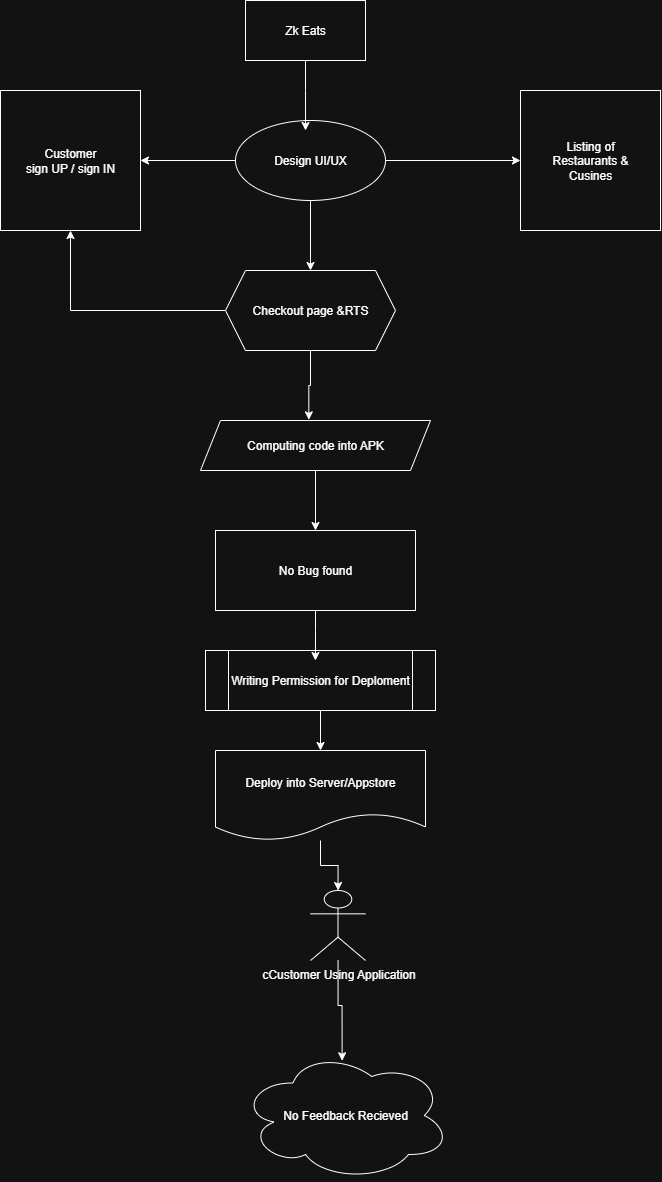

The diagram above was exported from draw.io. Its source (the exported page's mxGraphModel, read from the mxfile embedded in the PNG):
<mxGraphModel dx="1584" dy="1963" grid="1" gridSize="10" guides="1" tooltips="1" connect="1" arrows="1" fold="1" page="1" pageScale="1" pageWidth="850" pageHeight="1100" math="0" shadow="0">
  <root>
    <mxCell id="0" />
    <mxCell id="1" parent="0" />
    <mxCell id="s2nvv0ocSW_XHLA110rJ-5" value="Zk Eats" style="rounded=0;whiteSpace=wrap;html=1;" vertex="1" parent="1">
      <mxGeometry x="295" y="-10" width="120" height="60" as="geometry" />
    </mxCell>
    <mxCell id="s2nvv0ocSW_XHLA110rJ-48" style="edgeStyle=orthogonalEdgeStyle;rounded=0;orthogonalLoop=1;jettySize=auto;html=1;entryX=0;entryY=0.5;entryDx=0;entryDy=0;" edge="1" parent="1" source="s2nvv0ocSW_XHLA110rJ-9" target="s2nvv0ocSW_XHLA110rJ-32">
      <mxGeometry relative="1" as="geometry" />
    </mxCell>
    <mxCell id="s2nvv0ocSW_XHLA110rJ-49" value="" style="edgeStyle=orthogonalEdgeStyle;rounded=0;orthogonalLoop=1;jettySize=auto;html=1;" edge="1" parent="1" source="s2nvv0ocSW_XHLA110rJ-9" target="s2nvv0ocSW_XHLA110rJ-30">
      <mxGeometry relative="1" as="geometry" />
    </mxCell>
    <mxCell id="s2nvv0ocSW_XHLA110rJ-54" style="edgeStyle=orthogonalEdgeStyle;rounded=0;orthogonalLoop=1;jettySize=auto;html=1;entryX=0.5;entryY=0;entryDx=0;entryDy=0;" edge="1" parent="1" source="s2nvv0ocSW_XHLA110rJ-9" target="s2nvv0ocSW_XHLA110rJ-50">
      <mxGeometry relative="1" as="geometry" />
    </mxCell>
    <mxCell id="s2nvv0ocSW_XHLA110rJ-9" value="Design UI/UX" style="ellipse;whiteSpace=wrap;html=1;" vertex="1" parent="1">
      <mxGeometry x="285" y="110" width="150" height="80" as="geometry" />
    </mxCell>
    <mxCell id="s2nvv0ocSW_XHLA110rJ-30" value="Customer&lt;div&gt;sign UP / sign IN&lt;/div&gt;" style="whiteSpace=wrap;html=1;aspect=fixed;" vertex="1" parent="1">
      <mxGeometry x="50" y="80" width="140" height="140" as="geometry" />
    </mxCell>
    <mxCell id="s2nvv0ocSW_XHLA110rJ-32" value="Listing of&lt;div&gt;Restaurants &amp;amp;&lt;/div&gt;&lt;div&gt;Cusines&lt;/div&gt;" style="whiteSpace=wrap;html=1;aspect=fixed;" vertex="1" parent="1">
      <mxGeometry x="570" y="80" width="140" height="140" as="geometry" />
    </mxCell>
    <mxCell id="s2nvv0ocSW_XHLA110rJ-61" style="edgeStyle=orthogonalEdgeStyle;rounded=0;orthogonalLoop=1;jettySize=auto;html=1;entryX=0.5;entryY=1;entryDx=0;entryDy=0;" edge="1" parent="1" source="s2nvv0ocSW_XHLA110rJ-50" target="s2nvv0ocSW_XHLA110rJ-30">
      <mxGeometry relative="1" as="geometry">
        <mxPoint x="160" y="380" as="targetPoint" />
      </mxGeometry>
    </mxCell>
    <mxCell id="s2nvv0ocSW_XHLA110rJ-50" value="Checkout page &amp;amp;RTS" style="shape=hexagon;perimeter=hexagonPerimeter2;whiteSpace=wrap;html=1;fixedSize=1;" vertex="1" parent="1">
      <mxGeometry x="275" y="260" width="170" height="80" as="geometry" />
    </mxCell>
    <mxCell id="s2nvv0ocSW_XHLA110rJ-63" style="edgeStyle=orthogonalEdgeStyle;rounded=0;orthogonalLoop=1;jettySize=auto;html=1;entryX=0.467;entryY=0.125;entryDx=0;entryDy=0;entryPerimeter=0;" edge="1" parent="1" source="s2nvv0ocSW_XHLA110rJ-5" target="s2nvv0ocSW_XHLA110rJ-9">
      <mxGeometry relative="1" as="geometry" />
    </mxCell>
    <mxCell id="s2nvv0ocSW_XHLA110rJ-72" value="No Bug found" style="whiteSpace=wrap;html=1;" vertex="1" parent="1">
      <mxGeometry x="265" y="520" width="200" height="80" as="geometry" />
    </mxCell>
    <mxCell id="s2nvv0ocSW_XHLA110rJ-90" style="edgeStyle=orthogonalEdgeStyle;rounded=0;orthogonalLoop=1;jettySize=auto;html=1;entryX=0.5;entryY=0;entryDx=0;entryDy=0;" edge="1" parent="1" source="s2nvv0ocSW_XHLA110rJ-73" target="s2nvv0ocSW_XHLA110rJ-74">
      <mxGeometry relative="1" as="geometry" />
    </mxCell>
    <mxCell id="s2nvv0ocSW_XHLA110rJ-73" value="Writing Permission for Deploment" style="shape=process;whiteSpace=wrap;html=1;backgroundOutline=1;" vertex="1" parent="1">
      <mxGeometry x="255" y="640" width="230" height="60" as="geometry" />
    </mxCell>
    <mxCell id="s2nvv0ocSW_XHLA110rJ-92" style="edgeStyle=orthogonalEdgeStyle;rounded=0;orthogonalLoop=1;jettySize=auto;html=1;" edge="1" parent="1" source="s2nvv0ocSW_XHLA110rJ-74" target="s2nvv0ocSW_XHLA110rJ-75">
      <mxGeometry relative="1" as="geometry" />
    </mxCell>
    <mxCell id="s2nvv0ocSW_XHLA110rJ-74" value="Deploy into Server/Appstore" style="shape=document;whiteSpace=wrap;html=1;boundedLbl=1;" vertex="1" parent="1">
      <mxGeometry x="265" y="740" width="210" height="90" as="geometry" />
    </mxCell>
    <mxCell id="s2nvv0ocSW_XHLA110rJ-75" value="cCustomer Using Application" style="shape=umlActor;verticalLabelPosition=bottom;verticalAlign=top;html=1;outlineConnect=0;" vertex="1" parent="1">
      <mxGeometry x="360" y="880" width="55" height="70" as="geometry" />
    </mxCell>
    <mxCell id="s2nvv0ocSW_XHLA110rJ-77" value="No Feedback Recieved" style="ellipse;shape=cloud;whiteSpace=wrap;html=1;" vertex="1" parent="1">
      <mxGeometry x="290" y="1040" width="210" height="130" as="geometry" />
    </mxCell>
    <mxCell id="s2nvv0ocSW_XHLA110rJ-88" value="" style="edgeStyle=orthogonalEdgeStyle;rounded=0;orthogonalLoop=1;jettySize=auto;html=1;" edge="1" parent="1" source="s2nvv0ocSW_XHLA110rJ-82" target="s2nvv0ocSW_XHLA110rJ-72">
      <mxGeometry relative="1" as="geometry" />
    </mxCell>
    <mxCell id="s2nvv0ocSW_XHLA110rJ-82" value="Computing code into APK" style="shape=parallelogram;perimeter=parallelogramPerimeter;whiteSpace=wrap;html=1;fixedSize=1;" vertex="1" parent="1">
      <mxGeometry x="250" y="410" width="230" height="50" as="geometry" />
    </mxCell>
    <mxCell id="s2nvv0ocSW_XHLA110rJ-86" style="edgeStyle=orthogonalEdgeStyle;rounded=0;orthogonalLoop=1;jettySize=auto;html=1;entryX=0.471;entryY=-0.013;entryDx=0;entryDy=0;entryPerimeter=0;" edge="1" parent="1" source="s2nvv0ocSW_XHLA110rJ-50" target="s2nvv0ocSW_XHLA110rJ-82">
      <mxGeometry relative="1" as="geometry" />
    </mxCell>
    <mxCell id="s2nvv0ocSW_XHLA110rJ-89" style="edgeStyle=orthogonalEdgeStyle;rounded=0;orthogonalLoop=1;jettySize=auto;html=1;entryX=0.478;entryY=0.167;entryDx=0;entryDy=0;entryPerimeter=0;" edge="1" parent="1" source="s2nvv0ocSW_XHLA110rJ-72" target="s2nvv0ocSW_XHLA110rJ-73">
      <mxGeometry relative="1" as="geometry" />
    </mxCell>
    <mxCell id="s2nvv0ocSW_XHLA110rJ-94" style="edgeStyle=orthogonalEdgeStyle;rounded=0;orthogonalLoop=1;jettySize=auto;html=1;entryX=0.484;entryY=0.079;entryDx=0;entryDy=0;entryPerimeter=0;" edge="1" parent="1" source="s2nvv0ocSW_XHLA110rJ-75" target="s2nvv0ocSW_XHLA110rJ-77">
      <mxGeometry relative="1" as="geometry" />
    </mxCell>
  </root>
</mxGraphModel>